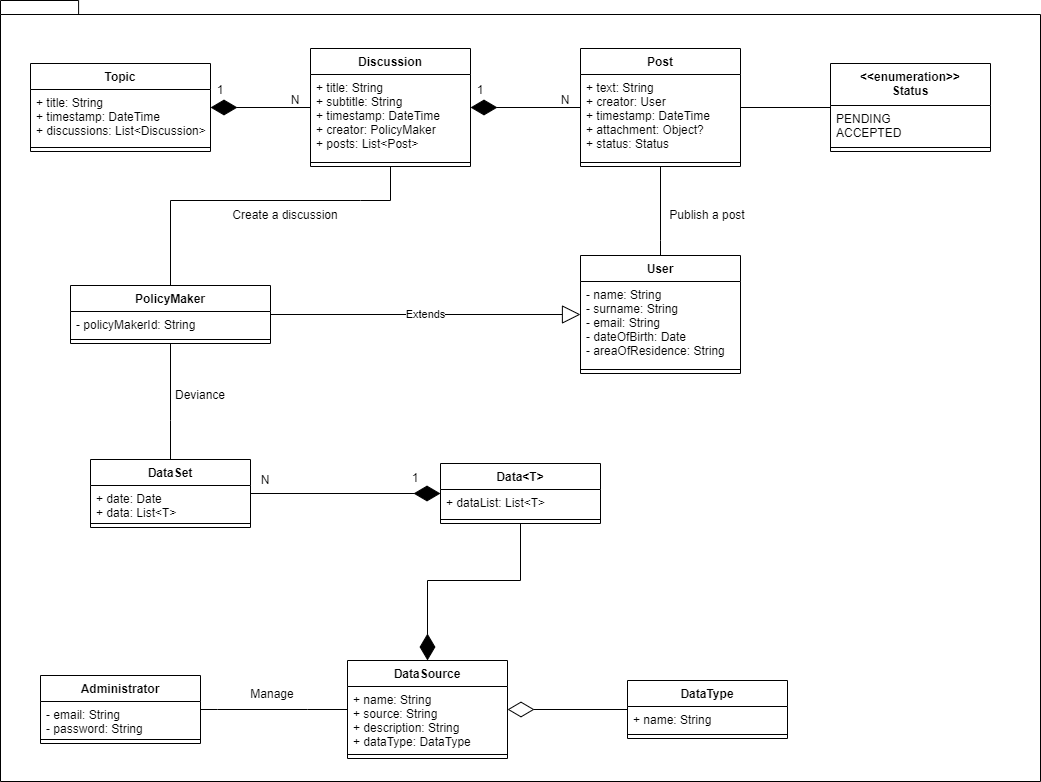

The diagram above was exported from draw.io. Its source (the exported page's mxGraphModel, read from the mxfile embedded in the PNG):
<mxGraphModel dx="1342" dy="865" grid="1" gridSize="10" guides="1" tooltips="1" connect="1" arrows="1" fold="1" page="1" pageScale="1" pageWidth="827" pageHeight="1169" math="0" shadow="0">
  <root>
    <mxCell id="0" />
    <mxCell id="1" parent="0" />
    <mxCell id="NMMTmm0YQSYJZxAeTrDP-1" value="" style="shape=folder;fontStyle=1;spacingTop=10;tabWidth=40;tabHeight=14;tabPosition=left;html=1;" parent="1" vertex="1">
      <mxGeometry x="40" y="40" width="1040" height="781" as="geometry" />
    </mxCell>
    <mxCell id="NMMTmm0YQSYJZxAeTrDP-3" value="User" style="swimlane;fontStyle=1;align=center;verticalAlign=top;childLayout=stackLayout;horizontal=1;startSize=26;horizontalStack=0;resizeParent=1;resizeParentMax=0;resizeLast=0;collapsible=1;marginBottom=0;" parent="1" vertex="1">
      <mxGeometry x="620" y="295" width="160" height="118" as="geometry" />
    </mxCell>
    <mxCell id="NMMTmm0YQSYJZxAeTrDP-4" value="- name: String&#10;- surname: String&#10;- email: String&#10;- dateOfBirth: Date&#10;- areaOfResidence: String" style="text;strokeColor=none;fillColor=none;align=left;verticalAlign=top;spacingLeft=4;spacingRight=4;overflow=hidden;rotatable=0;points=[[0,0.5],[1,0.5]];portConstraint=eastwest;" parent="NMMTmm0YQSYJZxAeTrDP-3" vertex="1">
      <mxGeometry y="26" width="160" height="84" as="geometry" />
    </mxCell>
    <mxCell id="NMMTmm0YQSYJZxAeTrDP-5" value="" style="line;strokeWidth=1;fillColor=none;align=left;verticalAlign=middle;spacingTop=-1;spacingLeft=3;spacingRight=3;rotatable=0;labelPosition=right;points=[];portConstraint=eastwest;" parent="NMMTmm0YQSYJZxAeTrDP-3" vertex="1">
      <mxGeometry y="110" width="160" height="8" as="geometry" />
    </mxCell>
    <mxCell id="NMMTmm0YQSYJZxAeTrDP-7" value="PolicyMaker" style="swimlane;fontStyle=1;align=center;verticalAlign=top;childLayout=stackLayout;horizontal=1;startSize=26;horizontalStack=0;resizeParent=1;resizeParentMax=0;resizeLast=0;collapsible=1;marginBottom=0;" parent="1" vertex="1">
      <mxGeometry x="110" y="325" width="200" height="58" as="geometry" />
    </mxCell>
    <mxCell id="NMMTmm0YQSYJZxAeTrDP-8" value="- policyMakerId: String" style="text;strokeColor=none;fillColor=none;align=left;verticalAlign=top;spacingLeft=4;spacingRight=4;overflow=hidden;rotatable=0;points=[[0,0.5],[1,0.5]];portConstraint=eastwest;" parent="NMMTmm0YQSYJZxAeTrDP-7" vertex="1">
      <mxGeometry y="26" width="200" height="24" as="geometry" />
    </mxCell>
    <mxCell id="NMMTmm0YQSYJZxAeTrDP-9" value="" style="line;strokeWidth=1;fillColor=none;align=left;verticalAlign=middle;spacingTop=-1;spacingLeft=3;spacingRight=3;rotatable=0;labelPosition=right;points=[];portConstraint=eastwest;" parent="NMMTmm0YQSYJZxAeTrDP-7" vertex="1">
      <mxGeometry y="50" width="200" height="8" as="geometry" />
    </mxCell>
    <mxCell id="NMMTmm0YQSYJZxAeTrDP-11" value="Administrator" style="swimlane;fontStyle=1;align=center;verticalAlign=top;childLayout=stackLayout;horizontal=1;startSize=26;horizontalStack=0;resizeParent=1;resizeParentMax=0;resizeLast=0;collapsible=1;marginBottom=0;" parent="1" vertex="1">
      <mxGeometry x="80" y="715" width="160" height="68" as="geometry" />
    </mxCell>
    <mxCell id="NMMTmm0YQSYJZxAeTrDP-12" value="- email: String&#10;- password: String" style="text;strokeColor=none;fillColor=none;align=left;verticalAlign=top;spacingLeft=4;spacingRight=4;overflow=hidden;rotatable=0;points=[[0,0.5],[1,0.5]];portConstraint=eastwest;" parent="NMMTmm0YQSYJZxAeTrDP-11" vertex="1">
      <mxGeometry y="26" width="160" height="34" as="geometry" />
    </mxCell>
    <mxCell id="NMMTmm0YQSYJZxAeTrDP-13" value="" style="line;strokeWidth=1;fillColor=none;align=left;verticalAlign=middle;spacingTop=-1;spacingLeft=3;spacingRight=3;rotatable=0;labelPosition=right;points=[];portConstraint=eastwest;" parent="NMMTmm0YQSYJZxAeTrDP-11" vertex="1">
      <mxGeometry y="60" width="160" height="8" as="geometry" />
    </mxCell>
    <mxCell id="NMMTmm0YQSYJZxAeTrDP-19" value="Extends" style="endArrow=block;endSize=16;endFill=0;html=1;rounded=0;" parent="1" source="NMMTmm0YQSYJZxAeTrDP-7" target="NMMTmm0YQSYJZxAeTrDP-3" edge="1">
      <mxGeometry width="160" relative="1" as="geometry">
        <mxPoint x="760" y="563" as="sourcePoint" />
        <mxPoint x="920" y="563" as="targetPoint" />
      </mxGeometry>
    </mxCell>
    <mxCell id="NMMTmm0YQSYJZxAeTrDP-20" value="Post" style="swimlane;fontStyle=1;align=center;verticalAlign=top;childLayout=stackLayout;horizontal=1;startSize=26;horizontalStack=0;resizeParent=1;resizeParentMax=0;resizeLast=0;collapsible=1;marginBottom=0;" parent="1" vertex="1">
      <mxGeometry x="620" y="88" width="160" height="118" as="geometry" />
    </mxCell>
    <mxCell id="NMMTmm0YQSYJZxAeTrDP-21" value="+ text: String&#10;+ creator: User&#10;+ timestamp: DateTime&#10;+ attachment: Object?&#10;+ status: Status" style="text;strokeColor=none;fillColor=none;align=left;verticalAlign=top;spacingLeft=4;spacingRight=4;overflow=hidden;rotatable=0;points=[[0,0.5],[1,0.5]];portConstraint=eastwest;" parent="NMMTmm0YQSYJZxAeTrDP-20" vertex="1">
      <mxGeometry y="26" width="160" height="84" as="geometry" />
    </mxCell>
    <mxCell id="NMMTmm0YQSYJZxAeTrDP-22" value="" style="line;strokeWidth=1;fillColor=none;align=left;verticalAlign=middle;spacingTop=-1;spacingLeft=3;spacingRight=3;rotatable=0;labelPosition=right;points=[];portConstraint=eastwest;" parent="NMMTmm0YQSYJZxAeTrDP-20" vertex="1">
      <mxGeometry y="110" width="160" height="8" as="geometry" />
    </mxCell>
    <mxCell id="NMMTmm0YQSYJZxAeTrDP-24" value="Discussion" style="swimlane;fontStyle=1;align=center;verticalAlign=top;childLayout=stackLayout;horizontal=1;startSize=26;horizontalStack=0;resizeParent=1;resizeParentMax=0;resizeLast=0;collapsible=1;marginBottom=0;" parent="1" vertex="1">
      <mxGeometry x="350" y="88" width="160" height="118" as="geometry" />
    </mxCell>
    <mxCell id="NMMTmm0YQSYJZxAeTrDP-25" value="+ title: String&#10;+ subtitle: String&#10;+ timestamp: DateTime&#10;+ creator: PolicyMaker&#10;+ posts: List&lt;Post&gt;" style="text;strokeColor=none;fillColor=none;align=left;verticalAlign=top;spacingLeft=4;spacingRight=4;overflow=hidden;rotatable=0;points=[[0,0.5],[1,0.5]];portConstraint=eastwest;" parent="NMMTmm0YQSYJZxAeTrDP-24" vertex="1">
      <mxGeometry y="26" width="160" height="84" as="geometry" />
    </mxCell>
    <mxCell id="NMMTmm0YQSYJZxAeTrDP-26" value="" style="line;strokeWidth=1;fillColor=none;align=left;verticalAlign=middle;spacingTop=-1;spacingLeft=3;spacingRight=3;rotatable=0;labelPosition=right;points=[];portConstraint=eastwest;" parent="NMMTmm0YQSYJZxAeTrDP-24" vertex="1">
      <mxGeometry y="110" width="160" height="8" as="geometry" />
    </mxCell>
    <mxCell id="NMMTmm0YQSYJZxAeTrDP-36" value="Topic" style="swimlane;fontStyle=1;align=center;verticalAlign=top;childLayout=stackLayout;horizontal=1;startSize=26;horizontalStack=0;resizeParent=1;resizeParentMax=0;resizeLast=0;collapsible=1;marginBottom=0;" parent="1" vertex="1">
      <mxGeometry x="70" y="103" width="180" height="88" as="geometry" />
    </mxCell>
    <mxCell id="NMMTmm0YQSYJZxAeTrDP-37" value="+ title: String&#10;+ timestamp: DateTime&#10;+ discussions: List&lt;Discussion&gt;" style="text;strokeColor=none;fillColor=none;align=left;verticalAlign=top;spacingLeft=4;spacingRight=4;overflow=hidden;rotatable=0;points=[[0,0.5],[1,0.5]];portConstraint=eastwest;" parent="NMMTmm0YQSYJZxAeTrDP-36" vertex="1">
      <mxGeometry y="26" width="180" height="54" as="geometry" />
    </mxCell>
    <mxCell id="NMMTmm0YQSYJZxAeTrDP-38" value="" style="line;strokeWidth=1;fillColor=none;align=left;verticalAlign=middle;spacingTop=-1;spacingLeft=3;spacingRight=3;rotatable=0;labelPosition=right;points=[];portConstraint=eastwest;" parent="NMMTmm0YQSYJZxAeTrDP-36" vertex="1">
      <mxGeometry y="80" width="180" height="8" as="geometry" />
    </mxCell>
    <mxCell id="NMMTmm0YQSYJZxAeTrDP-42" value="" style="endArrow=diamondThin;endFill=1;endSize=24;html=1;rounded=0;" parent="1" source="NMMTmm0YQSYJZxAeTrDP-24" target="NMMTmm0YQSYJZxAeTrDP-36" edge="1">
      <mxGeometry width="160" relative="1" as="geometry">
        <mxPoint x="490" y="380" as="sourcePoint" />
        <mxPoint x="650" y="380" as="targetPoint" />
      </mxGeometry>
    </mxCell>
    <mxCell id="NMMTmm0YQSYJZxAeTrDP-43" value="" style="endArrow=diamondThin;endFill=1;endSize=24;html=1;rounded=0;" parent="1" source="NMMTmm0YQSYJZxAeTrDP-20" target="NMMTmm0YQSYJZxAeTrDP-24" edge="1">
      <mxGeometry width="160" relative="1" as="geometry">
        <mxPoint x="360" y="157" as="sourcePoint" />
        <mxPoint x="240" y="157" as="targetPoint" />
      </mxGeometry>
    </mxCell>
    <mxCell id="NMMTmm0YQSYJZxAeTrDP-44" value="1" style="text;html=1;strokeColor=none;fillColor=none;align=center;verticalAlign=middle;whiteSpace=wrap;rounded=0;" parent="1" vertex="1">
      <mxGeometry x="250" y="120" width="20" height="20" as="geometry" />
    </mxCell>
    <mxCell id="NMMTmm0YQSYJZxAeTrDP-45" value="1" style="text;html=1;strokeColor=none;fillColor=none;align=center;verticalAlign=middle;whiteSpace=wrap;rounded=0;" parent="1" vertex="1">
      <mxGeometry x="510" y="120" width="20" height="20" as="geometry" />
    </mxCell>
    <mxCell id="NMMTmm0YQSYJZxAeTrDP-52" value="N" style="text;html=1;strokeColor=none;fillColor=none;align=center;verticalAlign=middle;whiteSpace=wrap;rounded=0;" parent="1" vertex="1">
      <mxGeometry x="330" y="130" width="10" height="20" as="geometry" />
    </mxCell>
    <mxCell id="NMMTmm0YQSYJZxAeTrDP-54" value="N" style="text;html=1;strokeColor=none;fillColor=none;align=center;verticalAlign=middle;whiteSpace=wrap;rounded=0;" parent="1" vertex="1">
      <mxGeometry x="600" y="130" width="10" height="20" as="geometry" />
    </mxCell>
    <mxCell id="NMMTmm0YQSYJZxAeTrDP-56" value="" style="endArrow=none;html=1;rounded=0;" parent="1" source="NMMTmm0YQSYJZxAeTrDP-3" target="NMMTmm0YQSYJZxAeTrDP-20" edge="1">
      <mxGeometry relative="1" as="geometry">
        <mxPoint x="490" y="380" as="sourcePoint" />
        <mxPoint x="650" y="380" as="targetPoint" />
        <Array as="points">
          <mxPoint x="700" y="280" />
        </Array>
      </mxGeometry>
    </mxCell>
    <mxCell id="NMMTmm0YQSYJZxAeTrDP-57" value="" style="endArrow=none;html=1;rounded=0;" parent="1" source="NMMTmm0YQSYJZxAeTrDP-7" target="NMMTmm0YQSYJZxAeTrDP-24" edge="1">
      <mxGeometry relative="1" as="geometry">
        <mxPoint x="250" y="493" as="sourcePoint" />
        <mxPoint x="710" y="224" as="targetPoint" />
        <Array as="points">
          <mxPoint x="210" y="240" />
          <mxPoint x="400" y="240" />
          <mxPoint x="430" y="240" />
        </Array>
      </mxGeometry>
    </mxCell>
    <mxCell id="NMMTmm0YQSYJZxAeTrDP-58" value="Publish a post" style="text;html=1;strokeColor=none;fillColor=none;align=center;verticalAlign=middle;whiteSpace=wrap;rounded=0;" parent="1" vertex="1">
      <mxGeometry x="692" y="240" width="110" height="30" as="geometry" />
    </mxCell>
    <mxCell id="NMMTmm0YQSYJZxAeTrDP-60" value="Create a discussion" style="text;html=1;strokeColor=none;fillColor=none;align=center;verticalAlign=middle;whiteSpace=wrap;rounded=0;" parent="1" vertex="1">
      <mxGeometry x="250" y="240" width="150" height="30" as="geometry" />
    </mxCell>
    <mxCell id="NMMTmm0YQSYJZxAeTrDP-61" value="DataSource" style="swimlane;fontStyle=1;align=center;verticalAlign=top;childLayout=stackLayout;horizontal=1;startSize=26;horizontalStack=0;resizeParent=1;resizeParentMax=0;resizeLast=0;collapsible=1;marginBottom=0;" parent="1" vertex="1">
      <mxGeometry x="387" y="700" width="160" height="98" as="geometry" />
    </mxCell>
    <mxCell id="NMMTmm0YQSYJZxAeTrDP-62" value="+ name: String&#10;+ source: String&#10;+ description: String&#10;+ dataType: DataType" style="text;strokeColor=none;fillColor=none;align=left;verticalAlign=top;spacingLeft=4;spacingRight=4;overflow=hidden;rotatable=0;points=[[0,0.5],[1,0.5]];portConstraint=eastwest;" parent="NMMTmm0YQSYJZxAeTrDP-61" vertex="1">
      <mxGeometry y="26" width="160" height="64" as="geometry" />
    </mxCell>
    <mxCell id="NMMTmm0YQSYJZxAeTrDP-63" value="" style="line;strokeWidth=1;fillColor=none;align=left;verticalAlign=middle;spacingTop=-1;spacingLeft=3;spacingRight=3;rotatable=0;labelPosition=right;points=[];portConstraint=eastwest;" parent="NMMTmm0YQSYJZxAeTrDP-61" vertex="1">
      <mxGeometry y="90" width="160" height="8" as="geometry" />
    </mxCell>
    <mxCell id="NMMTmm0YQSYJZxAeTrDP-65" value="DataSet" style="swimlane;fontStyle=1;align=center;verticalAlign=top;childLayout=stackLayout;horizontal=1;startSize=26;horizontalStack=0;resizeParent=1;resizeParentMax=0;resizeLast=0;collapsible=1;marginBottom=0;" parent="1" vertex="1">
      <mxGeometry x="130" y="499" width="160" height="68" as="geometry" />
    </mxCell>
    <mxCell id="NMMTmm0YQSYJZxAeTrDP-66" value="+ date: Date&#10;+ data: List&lt;T&gt;" style="text;strokeColor=none;fillColor=none;align=left;verticalAlign=top;spacingLeft=4;spacingRight=4;overflow=hidden;rotatable=0;points=[[0,0.5],[1,0.5]];portConstraint=eastwest;" parent="NMMTmm0YQSYJZxAeTrDP-65" vertex="1">
      <mxGeometry y="26" width="160" height="34" as="geometry" />
    </mxCell>
    <mxCell id="NMMTmm0YQSYJZxAeTrDP-67" value="" style="line;strokeWidth=1;fillColor=none;align=left;verticalAlign=middle;spacingTop=-1;spacingLeft=3;spacingRight=3;rotatable=0;labelPosition=right;points=[];portConstraint=eastwest;" parent="NMMTmm0YQSYJZxAeTrDP-65" vertex="1">
      <mxGeometry y="60" width="160" height="8" as="geometry" />
    </mxCell>
    <mxCell id="NMMTmm0YQSYJZxAeTrDP-69" value="" style="endArrow=none;html=1;rounded=0;" parent="1" source="NMMTmm0YQSYJZxAeTrDP-11" target="NMMTmm0YQSYJZxAeTrDP-61" edge="1">
      <mxGeometry relative="1" as="geometry">
        <mxPoint x="297" y="475" as="sourcePoint" />
        <mxPoint x="437" y="290" as="targetPoint" />
        <Array as="points">
          <mxPoint x="257" y="749" />
          <mxPoint x="347" y="749" />
        </Array>
      </mxGeometry>
    </mxCell>
    <mxCell id="NMMTmm0YQSYJZxAeTrDP-70" value="Manage" style="text;html=1;strokeColor=none;fillColor=none;align=center;verticalAlign=middle;whiteSpace=wrap;rounded=0;" parent="1" vertex="1">
      <mxGeometry x="282" y="719" width="60" height="30" as="geometry" />
    </mxCell>
    <mxCell id="NMMTmm0YQSYJZxAeTrDP-71" value="DataType" style="swimlane;fontStyle=1;align=center;verticalAlign=top;childLayout=stackLayout;horizontal=1;startSize=26;horizontalStack=0;resizeParent=1;resizeParentMax=0;resizeLast=0;collapsible=1;marginBottom=0;" parent="1" vertex="1">
      <mxGeometry x="667" y="720" width="160" height="58" as="geometry" />
    </mxCell>
    <mxCell id="NMMTmm0YQSYJZxAeTrDP-72" value="+ name: String&#10;" style="text;strokeColor=none;fillColor=none;align=left;verticalAlign=top;spacingLeft=4;spacingRight=4;overflow=hidden;rotatable=0;points=[[0,0.5],[1,0.5]];portConstraint=eastwest;" parent="NMMTmm0YQSYJZxAeTrDP-71" vertex="1">
      <mxGeometry y="26" width="160" height="24" as="geometry" />
    </mxCell>
    <mxCell id="NMMTmm0YQSYJZxAeTrDP-73" value="" style="line;strokeWidth=1;fillColor=none;align=left;verticalAlign=middle;spacingTop=-1;spacingLeft=3;spacingRight=3;rotatable=0;labelPosition=right;points=[];portConstraint=eastwest;" parent="NMMTmm0YQSYJZxAeTrDP-71" vertex="1">
      <mxGeometry y="50" width="160" height="8" as="geometry" />
    </mxCell>
    <mxCell id="NMMTmm0YQSYJZxAeTrDP-76" value="" style="endArrow=diamondThin;endFill=0;endSize=24;html=1;rounded=0;" parent="1" source="NMMTmm0YQSYJZxAeTrDP-71" target="NMMTmm0YQSYJZxAeTrDP-61" edge="1">
      <mxGeometry width="160" relative="1" as="geometry">
        <mxPoint x="487" y="449" as="sourcePoint" />
        <mxPoint x="647" y="449" as="targetPoint" />
      </mxGeometry>
    </mxCell>
    <mxCell id="NMMTmm0YQSYJZxAeTrDP-78" value="Data&lt;T&gt;" style="swimlane;fontStyle=1;align=center;verticalAlign=top;childLayout=stackLayout;horizontal=1;startSize=26;horizontalStack=0;resizeParent=1;resizeParentMax=0;resizeLast=0;collapsible=1;marginBottom=0;" parent="1" vertex="1">
      <mxGeometry x="480" y="503" width="160" height="60" as="geometry" />
    </mxCell>
    <mxCell id="NMMTmm0YQSYJZxAeTrDP-79" value="+ dataList: List&lt;T&gt;" style="text;strokeColor=none;fillColor=none;align=left;verticalAlign=top;spacingLeft=4;spacingRight=4;overflow=hidden;rotatable=0;points=[[0,0.5],[1,0.5]];portConstraint=eastwest;" parent="NMMTmm0YQSYJZxAeTrDP-78" vertex="1">
      <mxGeometry y="26" width="160" height="26" as="geometry" />
    </mxCell>
    <mxCell id="NMMTmm0YQSYJZxAeTrDP-80" value="" style="line;strokeWidth=1;fillColor=none;align=left;verticalAlign=middle;spacingTop=-1;spacingLeft=3;spacingRight=3;rotatable=0;labelPosition=right;points=[];portConstraint=eastwest;" parent="NMMTmm0YQSYJZxAeTrDP-78" vertex="1">
      <mxGeometry y="52" width="160" height="8" as="geometry" />
    </mxCell>
    <mxCell id="NMMTmm0YQSYJZxAeTrDP-83" value="N" style="text;html=1;strokeColor=none;fillColor=none;align=center;verticalAlign=middle;whiteSpace=wrap;rounded=0;" parent="1" vertex="1">
      <mxGeometry x="300" y="510" width="10" height="20" as="geometry" />
    </mxCell>
    <mxCell id="NMMTmm0YQSYJZxAeTrDP-84" value="" style="endArrow=diamondThin;endFill=1;endSize=24;html=1;rounded=0;" parent="1" source="NMMTmm0YQSYJZxAeTrDP-78" target="NMMTmm0YQSYJZxAeTrDP-61" edge="1">
      <mxGeometry width="160" relative="1" as="geometry">
        <mxPoint x="810" y="577" as="sourcePoint" />
        <mxPoint x="647" y="480" as="targetPoint" />
        <Array as="points">
          <mxPoint x="560" y="620" />
          <mxPoint x="467" y="620" />
        </Array>
      </mxGeometry>
    </mxCell>
    <mxCell id="NMMTmm0YQSYJZxAeTrDP-87" value="" style="endArrow=diamondThin;endFill=1;endSize=24;html=1;rounded=0;" parent="1" source="NMMTmm0YQSYJZxAeTrDP-65" target="NMMTmm0YQSYJZxAeTrDP-78" edge="1">
      <mxGeometry width="160" relative="1" as="geometry">
        <mxPoint x="477" y="573" as="sourcePoint" />
        <mxPoint x="477" y="710" as="targetPoint" />
      </mxGeometry>
    </mxCell>
    <mxCell id="NMMTmm0YQSYJZxAeTrDP-88" value="1" style="text;html=1;strokeColor=none;fillColor=none;align=center;verticalAlign=middle;whiteSpace=wrap;rounded=0;" parent="1" vertex="1">
      <mxGeometry x="450" y="503" width="10" height="30" as="geometry" />
    </mxCell>
    <mxCell id="NMMTmm0YQSYJZxAeTrDP-92" value="" style="endArrow=none;html=1;rounded=0;" parent="1" source="NMMTmm0YQSYJZxAeTrDP-7" target="NMMTmm0YQSYJZxAeTrDP-65" edge="1">
      <mxGeometry relative="1" as="geometry">
        <mxPoint x="220" y="335" as="sourcePoint" />
        <mxPoint x="440" y="211" as="targetPoint" />
        <Array as="points">
          <mxPoint x="210" y="460" />
        </Array>
      </mxGeometry>
    </mxCell>
    <mxCell id="NMMTmm0YQSYJZxAeTrDP-93" value="Deviance" style="text;html=1;strokeColor=none;fillColor=none;align=center;verticalAlign=middle;whiteSpace=wrap;rounded=0;" parent="1" vertex="1">
      <mxGeometry x="210" y="420" width="60" height="30" as="geometry" />
    </mxCell>
    <mxCell id="3F77VXhiwP2_e7Npen8G-1" value="&lt;&lt;enumeration&gt;&gt;&#10;Status" style="swimlane;fontStyle=1;align=center;verticalAlign=top;childLayout=stackLayout;horizontal=1;startSize=42;horizontalStack=0;resizeParent=1;resizeParentMax=0;resizeLast=0;collapsible=1;marginBottom=0;" parent="1" vertex="1">
      <mxGeometry x="870" y="103" width="160" height="88" as="geometry" />
    </mxCell>
    <mxCell id="3F77VXhiwP2_e7Npen8G-2" value="PENDING&#10;ACCEPTED" style="text;strokeColor=none;fillColor=none;align=left;verticalAlign=top;spacingLeft=4;spacingRight=4;overflow=hidden;rotatable=0;points=[[0,0.5],[1,0.5]];portConstraint=eastwest;" parent="3F77VXhiwP2_e7Npen8G-1" vertex="1">
      <mxGeometry y="42" width="160" height="38" as="geometry" />
    </mxCell>
    <mxCell id="3F77VXhiwP2_e7Npen8G-3" value="" style="line;strokeWidth=1;fillColor=none;align=left;verticalAlign=middle;spacingTop=-1;spacingLeft=3;spacingRight=3;rotatable=0;labelPosition=right;points=[];portConstraint=eastwest;" parent="3F77VXhiwP2_e7Npen8G-1" vertex="1">
      <mxGeometry y="80" width="160" height="8" as="geometry" />
    </mxCell>
    <mxCell id="t79WU7jfdzNhIY4tTsI9-1" value="" style="endArrow=none;html=1;rounded=0;" parent="1" source="3F77VXhiwP2_e7Npen8G-1" target="NMMTmm0YQSYJZxAeTrDP-20" edge="1">
      <mxGeometry relative="1" as="geometry">
        <mxPoint x="710" y="300" as="sourcePoint" />
        <mxPoint x="710" y="226" as="targetPoint" />
        <Array as="points" />
      </mxGeometry>
    </mxCell>
  </root>
</mxGraphModel>